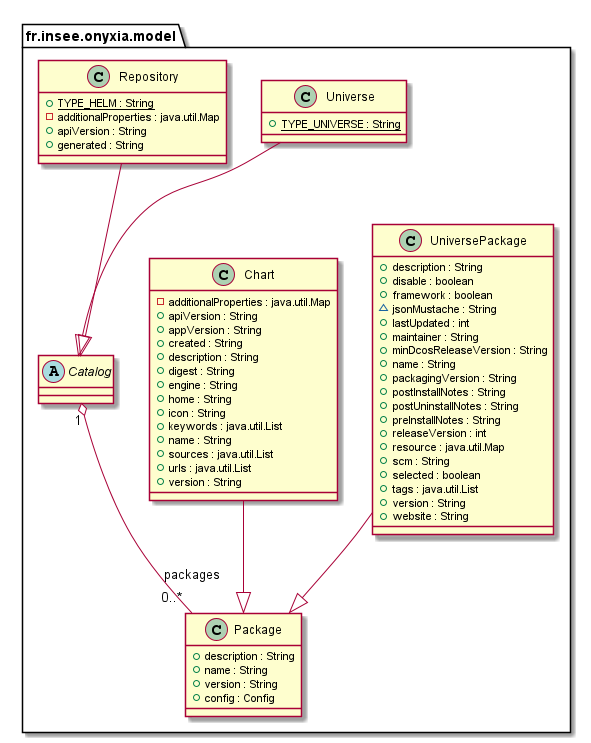

The diagram above was rendered by PlantUML. Its source (embedded in the PNG):
@startuml




abstract class fr.insee.onyxia.model.Catalog {
}



class fr.insee.onyxia.model.Package {
	{field} +description : String
	{field} +name : String
	{field} +version : String
	{field} +config : Config

}


class fr.insee.onyxia.model.Universe {
	{field} {static} +TYPE_UNIVERSE : String
}


class fr.insee.onyxia.model.UniversePackage {
	{field} +description : String
	{field} +disable : boolean
	{field} +framework : boolean
	{field} ~jsonMustache : String
	{field} +lastUpdated : int
	{field} +maintainer : String
	{field} +minDcosReleaseVersion : String
	{field} +name : String
	{field} +packagingVersion : String
	{field} +postInstallNotes : String
	{field} +postUninstallNotes : String
	{field} +preInstallNotes : String
	{field} +releaseVersion : int
	{field} +resource : java.util.Map
	{field} +scm : String
	{field} +selected : boolean
	{field} +tags : java.util.List
	{field} +version : String
	{field} +website : String
}


class fr.insee.onyxia.model.Chart {
	{field} -additionalProperties : java.util.Map
	{field} +apiVersion : String
	{field} +appVersion : String
	{field} +created : String
	{field} +description : String
	{field} +digest : String
	{field} +engine : String
	{field} +home : String
	{field} +icon : String
	{field} +keywords : java.util.List
	{field} +name : String
	{field} +sources : java.util.List
	{field} +urls : java.util.List
	{field} +version : String
}




class fr.insee.onyxia.model.Repository {
	{field} {static} +TYPE_HELM : String
	{field} -additionalProperties : java.util.Map
	{field} +apiVersion : String
	{field} +generated : String
}







fr.insee.onyxia.model.Catalog "1" o-- "0..*"  fr.insee.onyxia.model.Package : packages
fr.insee.onyxia.model.Universe --|>  fr.insee.onyxia.model.Catalog
fr.insee.onyxia.model.UniversePackage --|>  fr.insee.onyxia.model.Package
fr.insee.onyxia.model.Chart --|>  fr.insee.onyxia.model.Package
fr.insee.onyxia.model.Repository --|>  fr.insee.onyxia.model.Catalog


@enduml